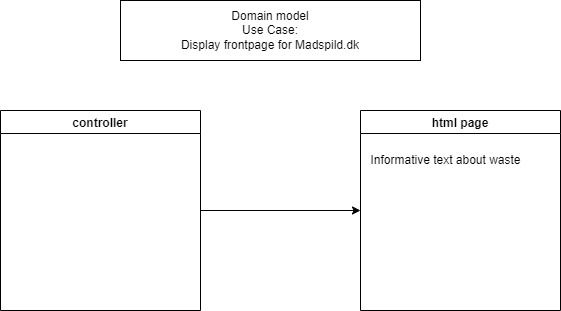

The diagram above was exported from draw.io. Its source (the exported page's mxGraphModel, read from the mxfile embedded in the PNG):
<mxGraphModel dx="1220" dy="1047" grid="1" gridSize="10" guides="1" tooltips="1" connect="1" arrows="1" fold="1" page="1" pageScale="1" pageWidth="827" pageHeight="1169" math="0" shadow="0">
  <root>
    <mxCell id="0" />
    <mxCell id="1" parent="0" />
    <mxCell id="NapVos6ndBU5I2uSMQ6n-1" value="Domain model&lt;br&gt;Use Case:&lt;br&gt;Display frontpage for Madspild.dk" style="rounded=0;whiteSpace=wrap;html=1;" vertex="1" parent="1">
      <mxGeometry x="230" y="140" width="300" height="60" as="geometry" />
    </mxCell>
    <mxCell id="NapVos6ndBU5I2uSMQ6n-4" value="" style="edgeStyle=orthogonalEdgeStyle;rounded=0;orthogonalLoop=1;jettySize=auto;html=1;" edge="1" parent="1" source="NapVos6ndBU5I2uSMQ6n-2" target="NapVos6ndBU5I2uSMQ6n-3">
      <mxGeometry relative="1" as="geometry" />
    </mxCell>
    <mxCell id="NapVos6ndBU5I2uSMQ6n-2" value="controller" style="swimlane;" vertex="1" parent="1">
      <mxGeometry x="110" y="250" width="200" height="200" as="geometry" />
    </mxCell>
    <mxCell id="NapVos6ndBU5I2uSMQ6n-3" value="html page" style="swimlane;" vertex="1" parent="1">
      <mxGeometry x="470" y="250" width="200" height="200" as="geometry" />
    </mxCell>
    <mxCell id="NapVos6ndBU5I2uSMQ6n-5" value="Informative text about waste" style="text;html=1;align=center;verticalAlign=middle;resizable=0;points=[];autosize=1;strokeColor=none;fillColor=none;" vertex="1" parent="NapVos6ndBU5I2uSMQ6n-3">
      <mxGeometry y="35" width="170" height="30" as="geometry" />
    </mxCell>
  </root>
</mxGraphModel>